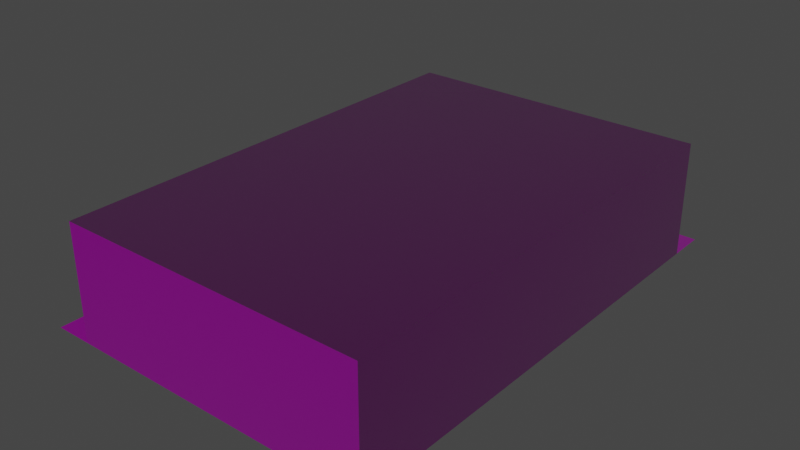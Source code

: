 # Source: basement_2.blend  (saved by Blender 2.83.19; exported with 4.5.12 LTS)
import bpy
from mathutils import Matrix  # noqa: F401  (used for matrix-valued properties, if any)

bpy.ops.wm.read_factory_settings(use_empty=True)
scene = bpy.context.scene
scene.name = 'Scene'

# ---- collections
col_collection_2 = bpy.data.collections.new('Collection 2'); scene.collection.children.link(col_collection_2)

# ---- images (referenced by path relative to the original .blend; pixels are not part of the script)
import os
ASSET_DIR = os.environ.get("B2B_ASSET_DIR", "")  # directory of the original .blend (textures are referenced by path, not embedded)
HERE = os.path.dirname(os.path.abspath(__file__))  # packed textures are extracted next to this script under _unpacked/

def load_image(name, relpath, width, height, colorspace="sRGB"):
    """Load a texture the original file referenced (path relative to the .blend, or extracted next to this script)."""
    p = next((c for c in (os.path.join(HERE, relpath), os.path.join(ASSET_DIR, relpath)) if relpath and os.path.exists(c)), "")
    if p:
        img = bpy.data.images.load(p, check_existing=True)
        img.name = name
    else:  # same state as the original file: an image datablock whose file is absent (Cycles renders it pink)
        img = bpy.data.images.new(name, width, height)
        img.source = "FILE"
        img.filepath = "//" + (relpath or name)
    img.colorspace_settings.name = colorspace
    return img
img_safehouse_int_floor_04a_df_texture_dds = load_image('safehouse_int_floor_04a_df.texture.dds', 'safehouse_int_floor_04a_df.texture.dds', 1024, 1024, 'sRGB')
img_safehouse_int_floor_04a_nm_texture_dds = load_image('safehouse_int_floor_04a_nm.texture.dds', 'safehouse_int_floor_04a_nm.texture.dds', 1024, 1024, 'Non-Color')
img_safehouse_int_floor_04b_df_texture_dds = load_image('safehouse_int_floor_04b_df.texture.dds', 'safehouse_int_floor_04b_df.texture.dds', 1024, 1024, 'sRGB')
img_safehouse_int_ceiling_02b_df_texture_dds = load_image('safehouse_int_ceiling_02b_df.texture.dds', 'safehouse_int_ceiling_02b_df.texture.dds', 1024, 1024, 'sRGB')
img_safehouse_int_ceiling_02a_df_texture_dds = load_image('safehouse_int_ceiling_02a_df.texture.dds', 'safehouse_int_ceiling_02a_df.texture.dds', 1024, 1024, 'sRGB')
img_safehouse_int_ceiling_02a_nm_texture_dds = load_image('safehouse_int_ceiling_02a_nm.texture.dds', 'safehouse_int_ceiling_02a_nm.texture.dds', 1024, 1024, 'Non-Color')
img_safehouse_int_wall_07a_df_texture_dds_001 = load_image('safehouse_int_wall_07a_df.texture.dds.001', 'safehouse_int_wall_07a_df.texture.dds', 1024, 1024, 'sRGB')
img_safehouse_plasterwall_01a_nm_texture_dds = load_image('safehouse_plasterwall_01a_nm.texture.dds', 'safehouse_plasterwall_01a_nm.texture.dds', 1024, 1024, 'Non-Color')

# ---- materials (node trees are filled in below, after node groups)
mat_mat_concrete_floor = bpy.data.materials.new('mat_concrete_floor')
mat_mat_concrete_floor.use_backface_culling = True
mat_mat_concrete_floor.use_transparent_shadow = False
mat_mat_concrete_ceiling = bpy.data.materials.new('mat_concrete_ceiling')
mat_mat_concrete_ceiling.use_backface_culling = True
mat_mat_concrete_ceiling.use_transparent_shadow = False
mat_mat_concrete_walls_blend = bpy.data.materials.new('mat_concrete_walls_blend')
mat_mat_concrete_walls_blend.use_backface_culling = True
mat_mat_concrete_walls_blend.use_transparent_shadow = False

# ---- node groups
ng_pd2_df_nmr_vtxcol = bpy.data.node_groups.new('PD2 DF:NMr:VtxCol', 'ShaderNodeTree')
_s = ng_pd2_df_nmr_vtxcol.interface.new_socket(name='BSDF Mat.', in_out='OUTPUT', socket_type='NodeSocketShader')
_s = ng_pd2_df_nmr_vtxcol.interface.new_socket(name='DF Color (sRGB)', in_out='INPUT', socket_type='NodeSocketColor')
_s = ng_pd2_df_nmr_vtxcol.interface.new_socket(name='DF Alpha (sRGB)', in_out='INPUT', socket_type='NodeSocketFloat')
_s.subtype = 'FACTOR'
_s = ng_pd2_df_nmr_vtxcol.interface.new_socket(name='NM Color (Linear)', in_out='INPUT', socket_type='NodeSocketColor')
_s.default_value = (0.5, 0.5, 0.5, 1.0)
_s = ng_pd2_df_nmr_vtxcol.interface.new_socket(name='NM Alpha (Linear)', in_out='INPUT', socket_type='NodeSocketFloat')
_s.subtype = 'FACTOR'
_s = ng_pd2_df_nmr_vtxcol.interface.new_socket(name='Vertex Col. Color', in_out='INPUT', socket_type='NodeSocketColor')
_N = ng_pd2_df_nmr_vtxcol.nodes; _L = ng_pd2_df_nmr_vtxcol.links
n0 = _N.new('ShaderNodeMix'); n0.name = 'Mix.005'; n0.location = (380, 0)
n0.data_type = 'RGBA'
n0.blend_type = 'MULTIPLY'
n0.inputs[0].default_value = 1.0
n1 = _N.new('ShaderNodeInvert'); n1.name = 'Invert'; n1.location = (380, -180)
n2 = _N.new('ShaderNodeCombineColor'); n2.name = 'Combine RGB'; n2.location = (540, -260)
n2.inputs[2].default_value = 1.0
n3 = _N.new('ShaderNodeNormalMap'); n3.name = 'Normal Map'; n3.location = (700, -260)
n3.width = 148
n4 = _N.new('ShaderNodeBsdfPrincipled'); n4.name = 'Principled BSDF'; n4.location = (880, 120)
n4.distribution = 'GGX'
n4.subsurface_method = 'BURLEY'
n4.inputs[1].default_value = 0.5
n4.inputs[3].default_value = 1.45
n4.inputs[27].default_value = (0.0, 0.0, 0.0, 1.0)
n4.inputs[28].default_value = 1.0
n5 = _N.new('NodeGroupOutput'); n5.name = 'Group Output'; n5.location = (1140, 120)
n6 = _N.new('ShaderNodeSeparateColor'); n6.name = 'Separate RGB'; n6.location = (344, -302)
n7 = _N.new('NodeGroupInput'); n7.name = 'PD2 DF:NM:VtxCol'; n7.location = (0, 0)
n7.label = 'PD2 DF:NM:VtxCol'
n7.width = 224
_L.new(n2.outputs[0], n3.inputs[1])
_L.new(n0.outputs[2], n4.inputs[0])
_L.new(n3.outputs[0], n4.inputs[5])
_L.new(n4.outputs[0], n5.inputs[0])
_L.new(n7.outputs[4], n0.inputs[7])
_L.new(n7.outputs[1], n4.inputs[13])
_L.new(n7.outputs[0], n0.inputs[6])
_L.new(n7.outputs[3], n2.inputs[0])
_L.new(n1.outputs[0], n4.inputs[2])
_L.new(n7.outputs[1], n1.inputs[1])
_L.new(n6.outputs[0], n2.inputs[1])
_L.new(n7.outputs[2], n6.inputs[0])
n5.is_active_output = True

# ---- material node trees
mat_mat_concrete_floor.use_nodes = True; mat_mat_concrete_floor.node_tree.nodes.clear()
_N = mat_mat_concrete_floor.node_tree.nodes; _L = mat_mat_concrete_floor.node_tree.links
n0 = _N.new('ShaderNodeGroup'); n0.name = 'Group'; n0.location = (-200, 400)
n0.width = 400
n0.node_tree = ng_pd2_df_nmr_vtxcol
n1 = _N.new('ShaderNodeTexImage'); n1.name = 'Image Texture'; n1.location = (-600, 500)
n1.image = img_safehouse_int_floor_04a_df_texture_dds
n2 = _N.new('ShaderNodeTexImage'); n2.name = 'Image Texture.002'; n2.location = (-600, 200)
n2.image = img_safehouse_int_floor_04a_nm_texture_dds
n3 = _N.new('ShaderNodeTexImage'); n3.name = 'Image Texture.001'; n3.location = (-600, 1060)
n3.image = img_safehouse_int_floor_04b_df_texture_dds
n4 = _N.new('ShaderNodeTexImage'); n4.name = 'Image Texture.003'; n4.location = (-600, 760)
n4.image = img_safehouse_int_floor_04a_nm_texture_dds
n5 = _N.new('ShaderNodeGroup'); n5.name = 'Group.001'; n5.location = (-200, 780)
n5.width = 400
n5.node_tree = ng_pd2_df_nmr_vtxcol
n6 = _N.new('ShaderNodeOutputMaterial'); n6.name = 'Material Output'; n6.location = (568, 604)
n7 = _N.new('ShaderNodeMixShader'); n7.name = 'Mix Shader'; n7.location = (319, 589)
n8 = _N.new('ShaderNodeVertexColor'); n8.name = 'Vertex Color'; n8.location = (-300, 546)
_L.new(n1.outputs[0], n0.inputs[0])
_L.new(n1.outputs[1], n0.inputs[1])
_L.new(n2.outputs[0], n0.inputs[2])
_L.new(n2.outputs[1], n0.inputs[3])
_L.new(n3.outputs[0], n5.inputs[0])
_L.new(n3.outputs[1], n5.inputs[1])
_L.new(n4.outputs[0], n5.inputs[2])
_L.new(n4.outputs[1], n5.inputs[3])
_L.new(n8.outputs[0], n5.inputs[4])
_L.new(n8.outputs[0], n0.inputs[4])
_L.new(n7.outputs[0], n6.inputs[0])
_L.new(n5.outputs[0], n7.inputs[1])
_L.new(n0.outputs[0], n7.inputs[2])
_L.new(n8.outputs[1], n7.inputs[0])
n6.is_active_output = True
mat_mat_concrete_ceiling.use_nodes = True; mat_mat_concrete_ceiling.node_tree.nodes.clear()
_N = mat_mat_concrete_ceiling.node_tree.nodes; _L = mat_mat_concrete_ceiling.node_tree.links
n0 = _N.new('ShaderNodeGroup'); n0.name = 'Group'; n0.location = (-200, 400)
n0.width = 400
n0.node_tree = ng_pd2_df_nmr_vtxcol
n1 = _N.new('ShaderNodeTexImage'); n1.name = 'Image Texture'; n1.location = (-600, 500)
n1.image = img_safehouse_int_ceiling_02b_df_texture_dds
n2 = _N.new('ShaderNodeTexImage'); n2.name = 'Image Texture.001'; n2.location = (-600, 1060)
n2.image = img_safehouse_int_ceiling_02a_df_texture_dds
n3 = _N.new('ShaderNodeGroup'); n3.name = 'Group.001'; n3.location = (-200, 780)
n3.width = 400
n3.node_tree = ng_pd2_df_nmr_vtxcol
n4 = _N.new('ShaderNodeOutputMaterial'); n4.name = 'Material Output'; n4.location = (568, 604)
n5 = _N.new('ShaderNodeMixShader'); n5.name = 'Mix Shader'; n5.location = (319, 589)
n6 = _N.new('ShaderNodeVertexColor'); n6.name = 'Vertex Color'; n6.location = (-300, 546)
n7 = _N.new('ShaderNodeTexImage'); n7.name = 'Image Texture.003'; n7.location = (-600, 760)
n7.image = img_safehouse_int_ceiling_02a_nm_texture_dds
n8 = _N.new('ShaderNodeTexImage'); n8.name = 'Image Texture.002'; n8.location = (-600, 200)
n8.image = img_safehouse_int_ceiling_02a_nm_texture_dds
_L.new(n1.outputs[0], n0.inputs[0])
_L.new(n1.outputs[1], n0.inputs[1])
_L.new(n8.outputs[0], n0.inputs[2])
_L.new(n8.outputs[1], n0.inputs[3])
_L.new(n2.outputs[0], n3.inputs[0])
_L.new(n2.outputs[1], n3.inputs[1])
_L.new(n7.outputs[0], n3.inputs[2])
_L.new(n7.outputs[1], n3.inputs[3])
_L.new(n6.outputs[0], n3.inputs[4])
_L.new(n6.outputs[0], n0.inputs[4])
_L.new(n5.outputs[0], n4.inputs[0])
_L.new(n3.outputs[0], n5.inputs[1])
_L.new(n0.outputs[0], n5.inputs[2])
_L.new(n6.outputs[1], n5.inputs[0])
n4.is_active_output = True
mat_mat_concrete_walls_blend.use_nodes = True; mat_mat_concrete_walls_blend.node_tree.nodes.clear()
_N = mat_mat_concrete_walls_blend.node_tree.nodes; _L = mat_mat_concrete_walls_blend.node_tree.links
n0 = _N.new('ShaderNodeGroup'); n0.name = 'Group'; n0.location = (-200, 400)
n0.width = 400
n0.node_tree = ng_pd2_df_nmr_vtxcol
n1 = _N.new('ShaderNodeTexImage'); n1.name = 'Image Texture'; n1.location = (-600, 500)
n1.image = img_safehouse_int_wall_07a_df_texture_dds_001
n2 = _N.new('ShaderNodeGroup'); n2.name = 'Group.001'; n2.location = (-200, 780)
n2.width = 400
n2.node_tree = ng_pd2_df_nmr_vtxcol
n3 = _N.new('ShaderNodeOutputMaterial'); n3.name = 'Material Output'; n3.location = (568, 604)
n4 = _N.new('ShaderNodeMixShader'); n4.name = 'Mix Shader'; n4.location = (319, 589)
n5 = _N.new('ShaderNodeVertexColor'); n5.name = 'Vertex Color'; n5.location = (-300, 546)
n6 = _N.new('ShaderNodeTexImage'); n6.name = 'Image Texture.003'; n6.location = (-600, 760)
n6.image = img_safehouse_plasterwall_01a_nm_texture_dds
n7 = _N.new('ShaderNodeTexImage'); n7.name = 'Image Texture.002'; n7.location = (-600, 200)
n7.image = img_safehouse_plasterwall_01a_nm_texture_dds
n8 = _N.new('ShaderNodeTexImage'); n8.name = 'Image Texture.001'; n8.location = (-600, 1060)
n8.image = img_safehouse_int_wall_07a_df_texture_dds_001
_L.new(n1.outputs[0], n0.inputs[0])
_L.new(n1.outputs[1], n0.inputs[1])
_L.new(n7.outputs[0], n0.inputs[2])
_L.new(n7.outputs[1], n0.inputs[3])
_L.new(n8.outputs[0], n2.inputs[0])
_L.new(n8.outputs[1], n2.inputs[1])
_L.new(n6.outputs[0], n2.inputs[2])
_L.new(n6.outputs[1], n2.inputs[3])
_L.new(n5.outputs[0], n2.inputs[4])
_L.new(n5.outputs[0], n0.inputs[4])
_L.new(n4.outputs[0], n3.inputs[0])
_L.new(n2.outputs[0], n4.inputs[1])
_L.new(n0.outputs[0], n4.inputs[2])
_L.new(n5.outputs[1], n4.inputs[0])
n3.is_active_output = True

# ---- world
world_world = bpy.data.worlds.new('World'); scene.world = world_world
world_world.use_nodes = True; world_world.node_tree.nodes.clear()
_N = world_world.node_tree.nodes; _L = world_world.node_tree.links
n0 = _N.new('ShaderNodeOutputWorld'); n0.name = 'World Output'; n0.location = (300, 300)
n1 = _N.new('ShaderNodeBackground'); n1.name = 'Background'; n1.location = (10, 300)
n1.inputs[0].default_value = (0.05088, 0.05088, 0.05088, 1.0)
_L.new(n1.outputs[0], n0.inputs[0])
n0.is_active_output = True
world_world.color = (0.05088, 0.05088, 0.05088)
world_world.use_sun_shadow = False
world_world.sun_shadow_jitter_overblur = 0.0

# ---- meshes
me_plane_003 = bpy.data.meshes.new('Plane.003')
me_plane_003.from_pydata([(4.0, 0.0, 3.0), (0.0, -4.0, 0.0), (0.0, 0.0, 3.0), (0.0, -4.0, 3.0), (8.0, 0.0, 3.0), (4.0, -4.0, 3.0), (8.0, 0.0, 3.0), (4.5, -9.537e-07, -2.384e-07), (0.0, -8.0, 3.0), (4.0, -4.0, 0.0), (8.0, -4.0, 3.0), (4.0, -8.0, 3.0), (8.0, -4.0, 0.0), (4.0, -12.0, 0.0), (0.0, -12.0, 3.0), (4.0, -12.0, 3.0), (8.0, -12.0, 0.0), (8.0, -8.0, 3.0), (4.0, -8.0, 0.0), (8.0, -8.0, 0.0), (8.0, -12.0, 3.0), (8.0, 0.0, -2.384e-07), (3.5, -9.537e-07, 3.0), (3.5, -9.537e-07, 0.0), (0.5, -9.537e-07, 3.0), (0.5, -9.537e-07, -2.384e-07), (4.0, -9.537e-07, 3.0), (0.0, -9.537e-07, -2.384e-07), (0.0, -9.537e-07, 3.0), (4.0, -9.537e-07, -2.384e-07), (4.5, -9.537e-07, 3.0), (8.0, 1.0, 0.0), (8.0, 0.0, 0.0), (7.5, 0.0, 0.0), (0.0, 1.0, 0.0), (4.0, 0.0, 0.0), (-1.0, -4.0, 0.0), (-1.0, -8.0, 0.0), (0.0, -8.0, 0.0), (0.0, -12.0, 0.0), (-1.0, -12.0, 0.0), (0.0, -4.5, 3.0), (0.0, -4.5, 0.0), (0.0, -7.5, 3.0), (0.0, -7.5, -2.384e-07), (0.0, -4.0, 3.0), (0.0, -8.0, -2.384e-07), (0.0, -12.0, 3.0), (0.0, -12.0, -2.384e-07), (0.0, -8.0, 3.0), (0.0, -11.5, -2.384e-07), (0.0, -11.5, 3.0), (0.0, -8.5, 0.0), (0.0, -8.5, 3.0), (0.0, -4.0, -2.384e-07), (0.0, 4.768e-07, -2.384e-07), (0.0, 4.768e-07, 3.0), (0.0, -3.5, -2.384e-07), (0.0, -3.5, 3.0), (0.0, -0.5, 0.0), (0.0, -0.5, 3.0), (4.0, 1.0, 0.0), (7.5, 0.0, 3.0), (-1.0, 0.0, 0.0), (0.0, 0.0, 0.0), (0.3, -4.3, 3.0), (0.3, -4.3, 0.0), (0.3, -3.7, 3.0), (0.3, -3.7, -2.384e-07), (0.0, -3.7, 3.0), (0.0, -3.7, -2.384e-07), (0.0, -4.3, 3.0), (0.0, -4.3, 0.0), (0.3, -8.3, 3.0), (0.3, -8.3, 0.0), (0.3, -7.7, 3.0), (0.3, -7.7, -2.384e-07), (0.0, -7.7, 3.0), (0.0, -7.7, -2.384e-07), (0.0, -8.3, 3.0), (0.0, -8.3, 0.0), (3.7, -0.3, 3.0), (3.7, -0.3, 0.0), (4.3, -0.3, 3.0), (4.3, -0.3, -2.384e-07), (4.3, -5.96e-08, 3.0), (4.3, -5.96e-08, -2.384e-07), (3.7, -1.192e-07, 3.0), (3.7, -1.192e-07, 0.0), (7.7, -8.3, -2.384e-07), (7.7, -8.3, 3.0), (0.3, -0.3, 3.0), (0.3, -0.3, -2.384e-07), (0.3, -5.96e-08, 3.0), (0.3, -5.96e-08, -2.384e-07), (7.7, -7.7, 0.0), (7.7, -7.7, 3.0), (4.768e-07, -0.3, 3.0), (4.768e-07, -0.3, -1.192e-07), (7.7, -0.3, 3.0), (7.7, -0.3, 0.0), (7.7, -1.192e-07, 3.0), (7.7, -1.192e-07, 0.0), (8.0, -0.3, 3.0), (8.0, -0.3, -1.192e-07), (8.0, -8.3, 3.0), (8.0, -8.3, -2.384e-07), (8.0, -7.7, 3.0), (8.0, -7.7, 0.0), (7.7, -3.7, 3.0), (7.7, -3.7, 0.0), (7.7, -4.3, 3.0), (7.7, -4.3, -2.384e-07), (8.0, -4.3, 3.0), (8.0, -4.3, -2.384e-07), (8.0, -3.7, 3.0), (8.0, -3.7, 0.0), (4.3, -11.7, 3.0), (4.3, -11.7, 0.0), (3.7, -11.7, 3.0), (3.7, -11.7, -2.384e-07), (3.7, -12.0, 3.0), (3.7, -12.0, -2.384e-07), (4.3, -12.0, 3.0), (4.3, -12.0, 0.0), (7.7, -11.7, 3.0), (7.7, -11.7, -2.384e-07), (7.7, -12.0, 3.0), (7.7, -12.0, -2.384e-07), (8.0, -11.7, 3.0), (8.0, -11.7, -1.192e-07), (0.3, -11.7, 3.0), (0.3, -11.7, 0.0), (0.3, -12.0, 3.0), (0.3, -12.0, 0.0), (0.0, -11.7, 3.0), (0.0, -11.7, -1.192e-07), (4.141, -2.072, 0.0), (2.817, -8.201, 0.0), (3.985, -9.217, 0.0), (2.333, -3.85, 0.0), (4.911, -3.9, 0.0), (5.326, -8.183, 0.0), (4.015, -1.016, 0.0), (6.788, -4.0, 0.0), (3.996, -10.43, 0.0), (1.248, -7.911, 0.0), (0.8815, -4.0, 0.0), (6.737, -7.947, 0.0), (5.983, -0.9421, 0.0), (6.808, -1.885, 0.0), (2.334, -10.01, 0.0), (1.38, -5.129, 0.0), (6.045, -9.87, 0.0), (1.102, -1.774, 0.0), (1.704, -1.103, 0.0), (2.755, -4.0, 0.0), (3.2, -8.0, 0.0), (4.0, -8.696, 0.0), (4.516, -4.0, 0.0), (4.0, -2.776, 0.0), (4.903, -8.0, 0.0), (4.0, -0.6129, 0.0), (6.16, -0.5319, 0.0), (7.244, -1.77, 0.0), (6.381, -3.977, 0.0), (4.0, -10.84, 0.0), (2.059, -10.36, 0.0), (0.8403, -8.0, 0.0), (0.9757, -5.136, 0.0), (1.283, -3.967, 0.0), (7.147, -8.0, 0.0), (6.354, -10.2, 0.0), (0.6855, -1.635, 0.0), (1.517, -0.706, 0.0), (8.0, -8.0, -2.384e-07), (8.0, -11.0, -2.384e-07), (8.0, -12.0, 3.0), (8.0, -12.0, -2.384e-07), (8.0, 9.537e-07, -2.384e-07), (8.0, 9.537e-07, 3.0), (0.0, -12.0, 3.0), (0.0, -12.0, -2.384e-07), (8.0, -12.0, -2.384e-07), (8.0, -12.0, 3.0), (1.3, -12.0, -2.384e-07), (4.0, -12.0, -2.384e-07), (6.0, -12.0, -2.384e-07), (5.154, -12.0, 3.0), (4.0, -12.0, 3.0), (2.0, -12.0, 3.0), (8.0, -7.0, -2.384e-07), (8.0, -4.0, -2.384e-07), (8.0, -1.0, -2.384e-07), (8.0, -3.0, 3.0), (8.0, -4.0, 3.0), (8.0, -7.0, 3.0), (8.0, -8.0, 3.0), (8.0, -10.0, 3.0)], [], [(22, 23, 29, 26), (64, 35, 61, 34), (7, 30, 26, 29), (1, 147, 173, 174, 162, 35, 64), (3, 2, 0, 5), (9, 159, 160), (5, 0, 6, 10), (38, 168, 169, 147, 1), (8, 3, 5, 11), (18, 161, 159, 9), (11, 5, 10, 17), (39, 13, 166, 167, 168, 38), (14, 8, 11, 15), (13, 16, 19, 171, 172, 166), (15, 11, 17, 20), (35, 32, 31, 61), (25, 24, 28, 27), (36, 37, 38, 1), (37, 40, 39, 38), (60, 59, 55, 56), (44, 43, 49, 46), (41, 42, 54, 45), (57, 58, 45, 54), (50, 51, 47, 48), (53, 52, 46, 49), (62, 33, 21, 4), (175, 197, 196, 191), (63, 36, 1, 64), (65, 66, 68, 67), (67, 68, 70, 69), (66, 65, 71, 72), (73, 74, 76, 75), (75, 76, 78, 77), (74, 73, 79, 80), (81, 82, 84, 83), (83, 84, 86, 85), (82, 81, 87, 88), (97, 98, 92, 91), (91, 92, 94, 93), (90, 89, 106, 105), (96, 95, 89, 90), (100, 99, 101, 102), (99, 100, 104, 103), (95, 96, 107, 108), (109, 110, 112, 111), (111, 112, 114, 113), (110, 109, 115, 116), (117, 118, 120, 119), (119, 120, 122, 121), (118, 117, 123, 124), (129, 130, 126, 125), (125, 126, 128, 127), (132, 131, 133, 134), (131, 132, 136, 135), (156, 157, 18, 9), (157, 158, 18), (137, 141, 165, 150, 149, 143), (141, 142, 148, 165), (158, 161, 18), (160, 156, 9), (162, 163, 164, 144, 12, 32, 35), (146, 151, 145, 139, 138), (144, 171, 19, 12), (170, 152, 146, 138, 140), (145, 153, 148, 142, 139), (143, 155, 154, 170, 140, 137), (140, 138, 157, 156), (138, 139, 158, 157), (141, 137, 160, 159), (142, 141, 159, 161), (139, 142, 161, 158), (137, 140, 156, 160), (143, 149, 163, 162), (149, 150, 164, 163), (150, 165, 144, 164), (145, 151, 167, 166), (151, 146, 168, 167), (146, 152, 169, 168), (152, 170, 147, 169), (148, 153, 172, 171), (153, 145, 166, 172), (154, 155, 174, 173), (155, 143, 162, 174), (170, 154, 173, 147), (165, 148, 171, 144), (176, 198, 197, 175), (178, 177, 198, 176), (193, 194, 180, 179), (187, 188, 184, 183), (182, 181, 190, 185), (185, 190, 189, 186), (186, 189, 188, 187), (191, 196, 195, 192), (192, 195, 194, 193)])
me_plane_003.polygons.foreach_set('material_index', [2, 0, 2, 0, 1, 0, 1, 0, 1, 0, 1, 0, 1, 0, 1, 0, 2, 0, 0, 2, 2, 2, 2, 2, 2, 2, 2, 0, 2, 2, 2, 2, 2, 2, 2, 2, 2, 2, 2, 2, 2, 2, 2, 2, 2, 2, 2, 2, 2, 2, 2, 2, 2, 2, 0, 0, 0, 0, 0, 0, 0, 0, 0, 0, 0, 0, 0, 0, 0, 0, 0, 0, 0, 0, 0, 0, 0, 0, 0, 0, 0, 0, 0, 0, 0, 2, 2, 2, 2, 2, 2, 2, 2, 2])
_uv = me_plane_003.uv_layers.new(name='UVMap')
_uv.uv.foreach_set('vector', [0.0, 1.0, 0.0, 1.131e-07, 0.3333, 3.28e-08, 0.3333, 1.0, 1.329e-06, 3.0, 1.0, 3.0, 1.0, 3.25, 1.387e-06, 3.25, 1.0, -1.192e-07, 1.0, 1.0, 0.6667, 1.0, 0.6667, -1.126e-07, 7.295e-07, 2.0, 0.2204, 2.0, 0.1714, 2.591, 0.3793, 2.823, 1.0, 2.847, 1.0, 3.0, 1.329e-06, 3.0, 2.98e-08, 2.0, 2.086e-07, 2.384e-07, 2.0, 3.576e-07, 2.0, 2.0, 1.0, 2.0, 1.129, 2.0, 1.0, 2.306, 2.0, 2.0, 2.0, 3.576e-07, 4.0, 3.02e-07, 4.0, 2.0, 1.64e-07, 1.0, 0.2101, 1.0, 0.2439, 1.716, 0.2204, 2.0, 7.295e-07, 2.0, -2.642e-07, 4.0, 2.98e-08, 2.0, 2.0, 2.0, 2.0, 4.0, 1.0, 1.0, 1.226, 1.0, 1.129, 2.0, 1.0, 2.0, 2.0, 4.0, 2.0, 2.0, 4.0, 2.0, 4.0, 4.0, 0.0, 0.0, 1.0, 0.0, 1.0, 0.2893, 0.5148, 0.4102, 0.2101, 1.0, 1.64e-07, 1.0, -7.212e-07, 6.0, -2.642e-07, 4.0, 2.0, 4.0, 2.0, 6.0, 1.0, 0.0, 2.0, -8.119e-08, 2.0, 1.0, 1.787, 1.0, 1.588, 0.4489, 1.0, 0.2893, 2.0, 6.0, 2.0, 4.0, 4.0, 4.0, 4.0, 6.0, 1.0, 3.0, 2.0, 3.0, 2.0, 3.25, 1.0, 3.25, 1.0, -1.192e-07, 1.0, 1.0, 0.6667, 1.0, 0.6667, -1.126e-07, -0.25, 2.0, -0.25, 1.0, 1.64e-07, 1.0, 7.295e-07, 2.0, -0.25, 1.0, -0.25, -9.379e-10, 0.0, 0.0, 1.64e-07, 1.0, 0.0, 1.0, 0.0, 1.131e-07, 0.3333, 3.28e-08, 0.3333, 1.0, 1.0, -1.192e-07, 1.0, 1.0, 0.6667, 1.0, 0.6667, -1.126e-07, 0.0, 1.0, 0.0, 1.131e-07, 0.3333, 3.28e-08, 0.3333, 1.0, 1.0, -1.192e-07, 1.0, 1.0, 0.6667, 1.0, 0.6667, -1.126e-07, 1.0, -1.192e-07, 1.0, 1.0, 0.6667, 1.0, 0.6667, -1.126e-07, 0.0, 1.0, 0.0, 1.131e-07, 0.3333, 3.28e-08, 0.3333, 1.0, 0.0, 1.0, 0.0, 1.131e-07, 0.3333, 3.28e-08, 0.3333, 1.0, 5.333, -1.499e-06, 5.333, 1.0, 4.667, 1.0, 4.667, -1.408e-06, -0.25, 3.0, -0.25, 2.0, 7.295e-07, 2.0, 1.329e-06, 3.0, 0.4, 1.0, 0.4, 1.062e-07, 0.8, -9.171e-09, 0.8, 1.0, 0.8, 1.0, 0.8, -9.171e-09, 1.0, -3.211e-09, 1.0, 1.0, 0.4, 1.062e-07, 0.4, 1.0, 0.2, 1.0, 0.2, 8.962e-08, 0.4, 1.0, 0.4, 1.062e-07, 0.8, -9.171e-09, 0.8, 1.0, 0.8, 1.0, 0.8, -9.171e-09, 1.0, -3.211e-09, 1.0, 1.0, 0.4, 1.062e-07, 0.4, 1.0, 0.2, 1.0, 0.2, 8.962e-08, 0.4, 1.0, 0.4, 1.062e-07, 0.8, -9.171e-09, 0.8, 1.0, 0.8, 1.0, 0.8, -9.171e-09, 1.0, -3.211e-09, 1.0, 1.0, 0.4, 1.062e-07, 0.4, 1.0, 0.2, 1.0, 0.2, 8.962e-08, 0.6, 1.0, 0.6, 4.85e-08, 0.8, -9.171e-09, 0.8, 1.0, 0.8, 1.0, 0.8, -9.171e-09, 1.0, -3.211e-09, 1.0, 1.0, 0.8, 1.0, 0.8, -9.171e-09, 1.0, -3.211e-09, 1.0, 1.0, 0.4, 1.0, 0.4, 1.062e-07, 0.8, -9.171e-09, 0.8, 1.0, 0.4, 1.062e-07, 0.4, 1.0, 0.2, 1.0, 0.2, 8.962e-08, 0.4, 1.0, 0.4, 1.062e-07, 0.6, 4.85e-08, 0.6, 1.0, 0.4, 1.062e-07, 0.4, 1.0, 0.2, 1.0, 0.2, 8.962e-08, 0.4, 1.0, 0.4, 1.062e-07, 0.8, -9.171e-09, 0.8, 1.0, 0.8, 1.0, 0.8, -9.171e-09, 1.0, -3.211e-09, 1.0, 1.0, 0.4, 1.062e-07, 0.4, 1.0, 0.2, 1.0, 0.2, 8.962e-08, 0.4, 1.0, 0.4, 1.062e-07, 0.8, -9.171e-09, 0.8, 1.0, 0.8, 1.0, 0.8, -9.171e-09, 1.0, -3.211e-09, 1.0, 1.0, 0.4, 1.062e-07, 0.4, 1.0, 0.2, 1.0, 0.2, 8.962e-08, 0.6, 1.0, 0.6, 4.85e-08, 0.8, -9.171e-09, 0.8, 1.0, 0.8, 1.0, 0.8, -9.171e-09, 1.0, -3.211e-09, 1.0, 1.0, 0.4, 1.062e-07, 0.4, 1.0, 0.2, 1.0, 0.2, 8.962e-08, 0.4, 1.0, 0.4, 1.062e-07, 0.6, 4.85e-08, 0.6, 1.0, 0.6889, 2.0, 0.8001, 1.0, 1.0, 1.0, 1.0, 2.0, 0.8001, 1.0, 1.0, 0.8261, 1.0, 1.0, 1.035, 2.482, 1.228, 2.025, 1.595, 2.006, 1.702, 2.529, 1.496, 2.764, 1.004, 2.746, 1.228, 2.025, 1.331, 0.9542, 1.684, 1.013, 1.595, 2.006, 1.0, 0.8261, 1.226, 1.0, 1.0, 1.0, 1.0, 2.306, 0.6889, 2.0, 1.0, 2.0, 1.0, 2.847, 1.54, 2.867, 1.811, 2.557, 1.697, 2.0, 2.0, 2.0, 2.0, 3.0, 1.0, 3.0, 0.3121, 1.022, 0.5834, 0.497, 0.9989, 0.3934, 0.9961, 0.6958, 0.7042, 0.9498, 1.697, 2.0, 1.787, 1.0, 2.0, 1.0, 2.0, 2.0, 0.3209, 2.008, 0.3449, 1.718, 0.3121, 1.022, 0.7042, 0.9498, 0.5832, 2.038, 0.9989, 0.3934, 1.511, 0.5324, 1.684, 1.013, 1.331, 0.9542, 0.9961, 0.6958, 1.004, 2.746, 0.4259, 2.724, 0.2754, 2.556, 0.3209, 2.008, 0.5832, 2.038, 1.035, 2.482, 0.5832, 2.038, 0.7042, 0.9498, 0.8001, 1.0, 0.6889, 2.0, 0.7042, 0.9498, 0.9961, 0.6958, 1.0, 0.8261, 0.8001, 1.0, 1.228, 2.025, 1.035, 2.482, 1.0, 2.306, 1.129, 2.0, 1.331, 0.9542, 1.228, 2.025, 1.129, 2.0, 1.226, 1.0, 0.9961, 0.6958, 1.331, 0.9542, 1.226, 1.0, 1.0, 0.8261, 1.035, 2.482, 0.5832, 2.038, 0.6889, 2.0, 1.0, 2.306, 1.004, 2.746, 1.496, 2.764, 1.54, 2.867, 1.0, 2.847, 1.496, 2.764, 1.702, 2.529, 1.811, 2.557, 1.54, 2.867, 1.702, 2.529, 1.595, 2.006, 1.697, 2.0, 1.811, 2.557, 0.9989, 0.3934, 0.5834, 0.497, 0.5148, 0.4102, 1.0, 0.2893, 0.5834, 0.497, 0.3121, 1.022, 0.2101, 1.0, 0.5148, 0.4102, 0.3121, 1.022, 0.3449, 1.718, 0.2439, 1.716, 0.2101, 1.0, 0.3449, 1.718, 0.3209, 2.008, 0.2204, 2.0, 0.2439, 1.716, 1.684, 1.013, 1.511, 0.5324, 1.588, 0.4489, 1.787, 1.0, 1.511, 0.5324, 0.9989, 0.3934, 1.0, 0.2893, 1.588, 0.4489, 0.2754, 2.556, 0.4259, 2.724, 0.3793, 2.823, 0.1714, 2.591, 0.4259, 2.724, 1.004, 2.746, 1.0, 2.847, 0.3793, 2.823, 0.3209, 2.008, 0.2754, 2.556, 0.1714, 2.591, 0.2204, 2.0, 1.595, 2.006, 1.684, 1.013, 1.787, 1.0, 1.697, 2.0, 7.333, -1.689e-06, 6.667, 1.0, 5.333, 1.0, 5.333, -1.499e-06, 8.0, -1.688e-06, 8.0, 1.0, 6.667, 1.0, 7.333, -1.689e-06, 0.6667, -1.349e-07, 2.0, 1.0, 9.537e-07, 1.0, 0.0, 0.0, 1.333, 6.292e-08, 1.897, 1.0, 0.0, 1.0, 0.0, 0.0, 5.333, 5.636e-07, 5.333, 1.0, 4.0, 1.0, 4.467, 4.132e-07, 4.467, 4.132e-07, 4.0, 1.0, 2.667, 1.0, 2.667, 2.05e-07, 2.667, 2.05e-07, 2.667, 1.0, 1.897, 1.0, 1.333, 6.292e-08, 4.667, -1.408e-06, 4.667, 1.0, 2.667, 1.0, 2.667, -7.111e-07, 2.667, -7.111e-07, 2.667, 1.0, 2.0, 1.0, 0.6667, -1.349e-07])
_ca = me_plane_003.color_attributes.new('Col', 'BYTE_COLOR', 'CORNER')
_ca.data.foreach_set('color', [1.0, 1.0, 1.0, 1.0, 1.0, 1.0, 1.0, 1.0, 1.0, 1.0, 1.0, 1.0, 1.0, 1.0, 1.0, 1.0, 1.0, 1.0, 1.0, 0.7098, 1.0, 1.0, 1.0, 0.4549, 1.0, 1.0, 1.0, 0.3647, 1.0, 1.0, 1.0, 0.8, 1.0, 1.0, 1.0, 1.0, 1.0, 1.0, 1.0, 1.0, 1.0, 1.0, 1.0, 1.0, 1.0, 1.0, 1.0, 1.0, 1.0, 1.0, 1.0, 0.0, 1.0, 1.0, 1.0, 0.0, 1.0, 1.0, 1.0, 0.6118, 1.0, 1.0, 1.0, 0.9216, 1.0, 1.0, 1.0, 0.6157, 1.0, 1.0, 1.0, 0.4549, 1.0, 1.0, 1.0, 0.7098, 1.0, 1.0, 1.0, 1.0, 1.0, 1.0, 1.0, 1.0, 1.0, 1.0, 1.0, 0.07843, 1.0, 1.0, 1.0, 0.0, 1.0, 1.0, 1.0, 0.3569, 1.0, 1.0, 1.0, 0.3647, 1.0, 1.0, 1.0, 0.6706, 1.0, 1.0, 1.0, 0.0, 1.0, 1.0, 1.0, 0.07843, 1.0, 1.0, 1.0, 0.6039, 1.0, 1.0, 1.0, 1.0, 1.0, 1.0, 1.0, 0.6667, 1.0, 1.0, 1.0, 0.5412, 1.0, 1.0, 1.0, 0.0, 1.0, 1.0, 1.0, 0.0, 1.0, 1.0, 1.0, 0.0, 1.0, 1.0, 1.0, 0.5059, 1.0, 1.0, 1.0, 1.0, 1.0, 1.0, 1.0, 0.0, 1.0, 1.0, 1.0, 0.0, 1.0, 1.0, 1.0, 0.6549, 1.0, 1.0, 1.0, 0.6706, 1.0, 1.0, 1.0, 0.3647, 1.0, 1.0, 1.0, 0.3569, 1.0, 1.0, 1.0, 0.0, 1.0, 1.0, 1.0, 0.0, 1.0, 1.0, 1.0, 1.0, 1.0, 1.0, 1.0, 0.5529, 1.0, 1.0, 1.0, 0.6824, 1.0, 1.0, 1.0, 0.6824, 1.0, 1.0, 1.0, 0.6824, 1.0, 1.0, 1.0, 0.5176, 1.0, 1.0, 1.0, 0.5412, 1.0, 1.0, 1.0, 0.6667, 1.0, 1.0, 1.0, 0.8471, 1.0, 1.0, 1.0, 0.5059, 1.0, 1.0, 1.0, 0.0, 1.0, 1.0, 1.0, 1.0, 1.0, 1.0, 1.0, 0.6824, 1.0, 1.0, 1.0, 0.3804, 1.0, 1.0, 1.0, 0.6157, 1.0, 1.0, 1.0, 0.6588, 1.0, 1.0, 1.0, 0.4863, 1.0, 1.0, 1.0, 0.6824, 1.0, 1.0, 1.0, 1.0, 1.0, 1.0, 1.0, 0.0, 1.0, 1.0, 1.0, 0.5529, 1.0, 1.0, 1.0, 1.0, 1.0, 1.0, 1.0, 0.4549, 1.0, 1.0, 1.0, 0.3647, 1.0, 1.0, 1.0, 0.5569, 1.0, 1.0, 1.0, 0.3647, 1.0, 1.0, 1.0, 1.0, 1.0, 1.0, 1.0, 1.0, 1.0, 1.0, 1.0, 1.0, 1.0, 1.0, 1.0, 1.0, 1.0, 1.0, 1.0, 0.2118, 1.0, 1.0, 1.0, 0.6824, 1.0, 1.0, 1.0, 0.6667, 1.0, 1.0, 1.0, 0.0, 1.0, 1.0, 1.0, 0.6824, 1.0, 1.0, 1.0, 0.6824, 1.0, 1.0, 1.0, 0.6824, 1.0, 1.0, 1.0, 0.6667, 1.0, 1.0, 1.0, 1.0, 1.0, 1.0, 1.0, 1.0, 1.0, 1.0, 1.0, 1.0, 1.0, 1.0, 1.0, 1.0, 1.0, 1.0, 1.0, 1.0, 1.0, 1.0, 1.0, 1.0, 1.0, 1.0, 1.0, 1.0, 1.0, 1.0, 1.0, 1.0, 1.0, 1.0, 1.0, 1.0, 1.0, 1.0, 1.0, 1.0, 1.0, 1.0, 1.0, 1.0, 1.0, 1.0, 1.0, 1.0, 1.0, 1.0, 1.0, 1.0, 1.0, 1.0, 1.0, 1.0, 1.0, 1.0, 1.0, 1.0, 1.0, 1.0, 1.0, 1.0, 1.0, 1.0, 1.0, 1.0, 1.0, 1.0, 1.0, 1.0, 1.0, 1.0, 1.0, 1.0, 1.0, 1.0, 1.0, 1.0, 1.0, 1.0, 1.0, 1.0, 1.0, 1.0, 1.0, 1.0, 1.0, 1.0, 1.0, 1.0, 1.0, 1.0, 1.0, 1.0, 1.0, 1.0, 1.0, 1.0, 1.0, 1.0, 1.0, 1.0, 1.0, 1.0, 1.0, 1.0, 1.0, 1.0, 1.0, 1.0, 1.0, 1.0, 1.0, 1.0, 1.0, 1.0, 1.0, 1.0, 1.0, 1.0, 1.0, 0.3059, 1.0, 1.0, 1.0, 0.3137, 1.0, 1.0, 1.0, 0.6824, 1.0, 1.0, 1.0, 0.2118, 1.0, 1.0, 1.0, 0.0, 1.0, 1.0, 1.0, 0.7098, 1.0, 1.0, 1.0, 0.8667, 1.0, 1.0, 1.0, 0.3059, 1.0, 1.0, 1.0, 0.2431, 1.0, 1.0, 1.0, 0.5961, 1.0, 1.0, 1.0, 0.5961, 1.0, 1.0, 1.0, 0.2431, 1.0, 1.0, 1.0, 1.0, 1.0, 1.0, 1.0, 1.0, 1.0, 1.0, 1.0, 0.3059, 1.0, 1.0, 1.0, 0.8667, 1.0, 1.0, 1.0, 1.0, 1.0, 1.0, 1.0, 1.0, 1.0, 1.0, 1.0, 0.1529, 1.0, 1.0, 1.0, 0.8902, 1.0, 1.0, 1.0, 0.9804, 1.0, 1.0, 1.0, 0.149, 1.0, 1.0, 1.0, 0.149, 1.0, 1.0, 1.0, 0.9804, 1.0, 1.0, 1.0, 1.0, 1.0, 1.0, 1.0, 1.0, 1.0, 1.0, 1.0, 0.8902, 1.0, 1.0, 1.0, 0.1529, 1.0, 1.0, 1.0, 1.0, 1.0, 1.0, 1.0, 1.0, 1.0, 1.0, 1.0, 0.4863, 1.0, 1.0, 1.0, 0.749, 1.0, 1.0, 1.0, 0.7098, 1.0, 1.0, 1.0, 0.5294, 1.0, 1.0, 1.0, 0.5294, 1.0, 1.0, 1.0, 0.7098, 1.0, 1.0, 1.0, 1.0, 1.0, 1.0, 1.0, 1.0, 1.0, 1.0, 1.0, 0.749, 1.0, 1.0, 1.0, 0.4863, 1.0, 1.0, 1.0, 1.0, 1.0, 1.0, 1.0, 1.0, 1.0, 1.0, 1.0, 1.0, 1.0, 1.0, 1.0, 1.0, 1.0, 1.0, 1.0, 0.2902, 1.0, 1.0, 1.0, 0.4588, 1.0, 1.0, 1.0, 0.4588, 1.0, 1.0, 1.0, 0.2902, 1.0, 1.0, 1.0, 1.0, 1.0, 1.0, 1.0, 1.0, 1.0, 1.0, 1.0, 0.3059, 1.0, 1.0, 1.0, 0.4784, 1.0, 1.0, 1.0, 1.0, 1.0, 1.0, 1.0, 1.0, 1.0, 1.0, 1.0, 0.3059, 1.0, 1.0, 1.0, 0.4588, 1.0, 1.0, 1.0, 0.4784, 1.0, 1.0, 1.0, 0.3059, 1.0, 1.0, 1.0, 0.3373, 1.0, 1.0, 1.0, 0.1529, 1.0, 1.0, 1.0, 1.0, 1.0, 1.0, 1.0, 1.0, 1.0, 1.0, 1.0, 0.1529, 1.0, 1.0, 1.0, 0.3373, 1.0, 1.0, 1.0, 1.0, 1.0, 1.0, 1.0, 1.0, 1.0, 1.0, 1.0, 0.4588, 1.0, 1.0, 1.0, 0.3059, 1.0, 1.0, 1.0, 1.0, 1.0, 1.0, 1.0, 1.0, 1.0, 1.0, 1.0, 0.1843, 1.0, 1.0, 1.0, 0.4588, 1.0, 1.0, 1.0, 0.4588, 1.0, 1.0, 1.0, 0.3843, 1.0, 1.0, 1.0, 0.3843, 1.0, 1.0, 1.0, 0.4588, 1.0, 1.0, 1.0, 1.0, 1.0, 1.0, 1.0, 1.0, 1.0, 1.0, 1.0, 0.4588, 1.0, 1.0, 1.0, 0.1843, 1.0, 1.0, 1.0, 1.0, 1.0, 1.0, 1.0, 1.0, 1.0, 1.0, 1.0, 0.3059, 1.0, 1.0, 1.0, 0.502, 1.0, 1.0, 1.0, 0.6118, 1.0, 1.0, 1.0, 0.3059, 1.0, 1.0, 1.0, 0.3059, 1.0, 1.0, 1.0, 0.6118, 1.0, 1.0, 1.0, 1.0, 1.0, 1.0, 1.0, 1.0, 1.0, 1.0, 1.0, 0.502, 1.0, 1.0, 1.0, 0.3059, 1.0, 1.0, 1.0, 1.0, 1.0, 1.0, 1.0, 1.0, 1.0, 1.0, 1.0, 1.0, 1.0, 1.0, 1.0, 1.0, 1.0, 1.0, 1.0, 0.6471, 1.0, 1.0, 1.0, 0.3176, 1.0, 1.0, 1.0, 0.3176, 1.0, 1.0, 1.0, 0.6471, 1.0, 1.0, 1.0, 1.0, 1.0, 1.0, 1.0, 1.0, 1.0, 1.0, 1.0, 0.7098, 1.0, 1.0, 1.0, 0.2, 1.0, 1.0, 1.0, 1.0, 1.0, 1.0, 1.0, 1.0, 1.0, 1.0, 1.0, 0.2, 1.0, 1.0, 1.0, 0.7098, 1.0, 1.0, 1.0, 1.0, 1.0, 1.0, 1.0, 1.0, 1.0, 1.0, 1.0, 0.03529, 1.0, 1.0, 1.0, 0.6118, 1.0, 1.0, 1.0, 0.6549, 1.0, 1.0, 1.0, 0.3569, 1.0, 1.0, 1.0, 0.6118, 1.0, 1.0, 1.0, 0.6824, 1.0, 1.0, 1.0, 0.6549, 1.0, 1.0, 1.0, 0.0, 1.0, 1.0, 1.0, 0.0, 1.0, 1.0, 1.0, 0.0, 1.0, 1.0, 1.0, 0.0, 1.0, 1.0, 1.0, 0.0, 1.0, 1.0, 1.0, 0.0, 1.0, 1.0, 1.0, 0.0, 1.0, 1.0, 1.0, 0.0, 1.0, 1.0, 1.0, 0.0, 1.0, 1.0, 1.0, 0.0, 1.0, 1.0, 1.0, 0.6824, 1.0, 1.0, 1.0, 0.6706, 1.0, 1.0, 1.0, 0.6549, 1.0, 1.0, 1.0, 0.6706, 1.0, 1.0, 1.0, 0.03529, 1.0, 1.0, 1.0, 0.3569, 1.0, 1.0, 1.0, 0.6157, 1.0, 1.0, 1.0, 0.3647, 1.0, 1.0, 1.0, 0.3647, 1.0, 1.0, 1.0, 0.749, 1.0, 1.0, 1.0, 0.7098, 1.0, 1.0, 1.0, 0.3647, 1.0, 1.0, 1.0, 0.4549, 1.0, 1.0, 1.0, 0.0, 1.0, 1.0, 1.0, 0.0, 1.0, 1.0, 1.0, 0.0, 1.0, 1.0, 1.0, 0.0, 1.0, 1.0, 1.0, 0.0, 1.0, 1.0, 1.0, 0.749, 1.0, 1.0, 1.0, 0.6588, 1.0, 1.0, 1.0, 0.6157, 1.0, 1.0, 1.0, 0.7098, 1.0, 1.0, 1.0, 0.0, 1.0, 1.0, 1.0, 0.0, 1.0, 1.0, 1.0, 0.0, 1.0, 1.0, 1.0, 0.0, 1.0, 1.0, 1.0, 0.0, 1.0, 1.0, 1.0, 0.0, 1.0, 1.0, 1.0, 0.0, 1.0, 1.0, 1.0, 0.0, 1.0, 1.0, 1.0, 0.0, 1.0, 1.0, 1.0, 0.0, 1.0, 1.0, 1.0, 0.0, 1.0, 1.0, 1.0, 0.0, 1.0, 1.0, 1.0, 0.0, 1.0, 1.0, 1.0, 0.0, 1.0, 1.0, 1.0, 0.0, 1.0, 1.0, 1.0, 0.0, 1.0, 1.0, 1.0, 0.0, 1.0, 1.0, 1.0, 0.0, 1.0, 1.0, 1.0, 0.6118, 1.0, 1.0, 1.0, 0.03529, 1.0, 1.0, 1.0, 0.0, 1.0, 1.0, 1.0, 0.0, 1.0, 1.0, 1.0, 0.6824, 1.0, 1.0, 1.0, 0.6118, 1.0, 1.0, 1.0, 0.0, 1.0, 1.0, 1.0, 0.0, 1.0, 1.0, 1.0, 0.6706, 1.0, 1.0, 1.0, 0.3647, 1.0, 1.0, 1.0, 0.0, 1.0, 1.0, 1.0, 0.0, 1.0, 1.0, 1.0, 0.3647, 1.0, 1.0, 1.0, 0.6706, 1.0, 1.0, 1.0, 0.0, 1.0, 1.0, 1.0, 0.0, 1.0, 1.0, 1.0, 0.6706, 1.0, 1.0, 1.0, 0.6824, 1.0, 1.0, 1.0, 0.0, 1.0, 1.0, 1.0, 0.0, 1.0, 1.0, 1.0, 0.03529, 1.0, 1.0, 1.0, 0.6706, 1.0, 1.0, 1.0, 0.0, 1.0, 1.0, 1.0, 0.0, 1.0, 1.0, 1.0, 0.3647, 1.0, 1.0, 1.0, 0.6157, 1.0, 1.0, 1.0, 0.0, 1.0, 1.0, 1.0, 0.0, 1.0, 1.0, 1.0, 0.3647, 1.0, 1.0, 1.0, 0.3647, 1.0, 1.0, 1.0, 0.0, 1.0, 1.0, 1.0, 0.0, 1.0, 1.0, 1.0, 0.749, 1.0, 1.0, 1.0, 0.3647, 1.0, 1.0, 1.0, 0.0, 1.0, 1.0, 1.0, 0.0, 1.0, 1.0, 1.0, 0.5176, 1.0, 1.0, 1.0, 0.6824, 1.0, 1.0, 1.0, 0.0, 1.0, 1.0, 1.0, 0.0, 1.0, 1.0, 1.0, 0.5412, 1.0, 1.0, 1.0, 0.5176, 1.0, 1.0, 1.0, 0.0, 1.0, 1.0, 1.0, 0.0, 1.0, 1.0, 1.0, 0.0, 1.0, 1.0, 1.0, 0.5412, 1.0, 1.0, 1.0, 0.0, 1.0, 1.0, 1.0, 0.0, 1.0, 1.0, 1.0, 0.0, 1.0, 1.0, 1.0, 0.0, 1.0, 1.0, 1.0, 0.0, 1.0, 1.0, 1.0, 0.0, 1.0, 1.0, 1.0, 0.4863, 1.0, 1.0, 1.0, 0.6588, 1.0, 1.0, 1.0, 0.0, 1.0, 1.0, 1.0, 0.0, 1.0, 1.0, 1.0, 0.6824, 1.0, 1.0, 1.0, 0.4863, 1.0, 1.0, 1.0, 0.0, 1.0, 1.0, 1.0, 0.0, 1.0, 1.0, 1.0, 0.9216, 1.0, 1.0, 1.0, 0.6118, 1.0, 1.0, 1.0, 0.0, 1.0, 1.0, 1.0, 0.0, 1.0, 1.0, 1.0, 0.6157, 1.0, 1.0, 1.0, 0.9216, 1.0, 1.0, 1.0, 0.0, 1.0, 1.0, 1.0, 0.0, 1.0, 1.0, 1.0, 0.6118, 1.0, 1.0, 1.0, 0.0, 1.0, 1.0, 1.0, 0.0, 1.0, 1.0, 1.0, 0.0, 1.0, 1.0, 1.0, 0.6588, 1.0, 1.0, 1.0, 0.749, 1.0, 1.0, 1.0, 0.7569, 1.0, 1.0, 1.0, 0.2471, 1.0, 1.0, 1.0, 1.0, 1.0, 1.0, 1.0, 1.0, 1.0, 1.0, 1.0, 1.0, 1.0, 1.0, 1.0, 1.0, 1.0, 1.0, 1.0, 0.2471, 1.0, 1.0, 1.0, 0.7569, 1.0, 1.0, 1.0, 0.4549, 1.0, 1.0, 1.0, 0.1373, 1.0, 1.0, 1.0, 1.0, 1.0, 1.0, 1.0, 1.0, 1.0, 1.0, 1.0, 0.5255, 1.0, 1.0, 1.0, 0.3059, 1.0, 1.0, 1.0, 1.0, 1.0, 1.0, 1.0, 1.0, 1.0, 1.0, 1.0, 1.0, 1.0, 1.0, 1.0, 1.0, 1.0, 1.0, 1.0, 0.3059, 1.0, 1.0, 1.0, 0.6706, 1.0, 1.0, 1.0, 0.6706, 1.0, 1.0, 1.0, 0.3059, 1.0, 1.0, 1.0, 1.0, 1.0, 1.0, 1.0, 1.0, 1.0, 1.0, 1.0, 1.0, 1.0, 1.0, 1.0, 1.0, 1.0, 1.0, 1.0, 0.3059, 1.0, 1.0, 1.0, 0.5255, 1.0, 1.0, 1.0, 0.3137, 1.0, 1.0, 1.0, 0.3059, 1.0, 1.0, 1.0, 1.0, 1.0, 1.0, 1.0, 1.0, 1.0, 1.0, 1.0, 1.0, 1.0, 1.0, 1.0, 1.0, 1.0, 1.0, 1.0, 0.1373, 1.0, 1.0, 1.0, 0.4549])
me_plane_003.materials.append(mat_mat_concrete_floor)
me_plane_003.materials.append(mat_mat_concrete_ceiling)
me_plane_003.materials.append(mat_mat_concrete_walls_blend)
me_plane_003.use_remesh_fix_poles = True
me_plane_003.use_remesh_preserve_attributes = False
me_plane_003.use_mirror_vertex_groups = False
me_plane_003.use_paint_bone_selection = False
me_plane_003.use_paint_mask_vertex = True
me_plane_003.update()

# ---- objects
ob_g_basement_2 = bpy.data.objects.new('g_basement_2', me_plane_003)
ob_rp_basement_2 = bpy.data.objects.new('rp_basement_2', None)

# ---- transforms, parenting, visibility, modifiers, constraints
ob_g_basement_2.parent = ob_rp_basement_2
ob_g_basement_2.location = (0.0, 0.0, 0.0)
ob_g_basement_2.lineart.crease_threshold = 0.0
ob_rp_basement_2.location = (0.0, 0.0, 0.0)
ob_rp_basement_2.lineart.crease_threshold = 0.0

# ---- collection membership
col_collection_2.objects.link(ob_g_basement_2)
col_collection_2.objects.link(ob_rp_basement_2)

# ---- scene / render settings (as saved in the file)
scene.frame_start = 1; scene.frame_end = 60; scene.frame_set(1)
scene.render.engine = 'BLENDER_EEVEE_NEXT'
scene.render.fps = 30
scene.cycles.use_denoising = False
scene.cycles.samples = 128
scene.cycles.sampling_pattern = 'TABULATED_SOBOL'
scene.cycles.use_adaptive_sampling = False
scene.cycles.use_light_tree = False
scene.view_settings.view_transform = 'Filmic'
bpy.context.view_layer.update()

# ---- added for rendering (the .blend has no active camera and no usable light): camera, sun
cam_auto = bpy.data.cameras.new('AutoCamera')
cam_auto.lens = 50.0
cam_auto.sensor_width = 36.0
cam_auto.clip_end = 1000.0
ob_auto_camera = bpy.data.objects.new('AutoCamera', cam_auto)
scene.collection.objects.link(ob_auto_camera)
ob_auto_camera.location = (18.3901, -23.3681, 13.4121)
ob_auto_camera.rotation_euler = (1.09748, -7.21219e-08, 0.694738)
scene.camera = ob_auto_camera
light_auto_sun = bpy.data.lights.new('AutoSun', 'SUN')
light_auto_sun.energy = 3.0
light_auto_sun.angle = 0.0523599
ob_auto_sun = bpy.data.objects.new('AutoSun', light_auto_sun)
scene.collection.objects.link(ob_auto_sun)
ob_auto_sun.rotation_euler = (0.872665, 0.174533, 0.523599)
bpy.context.view_layer.update()
